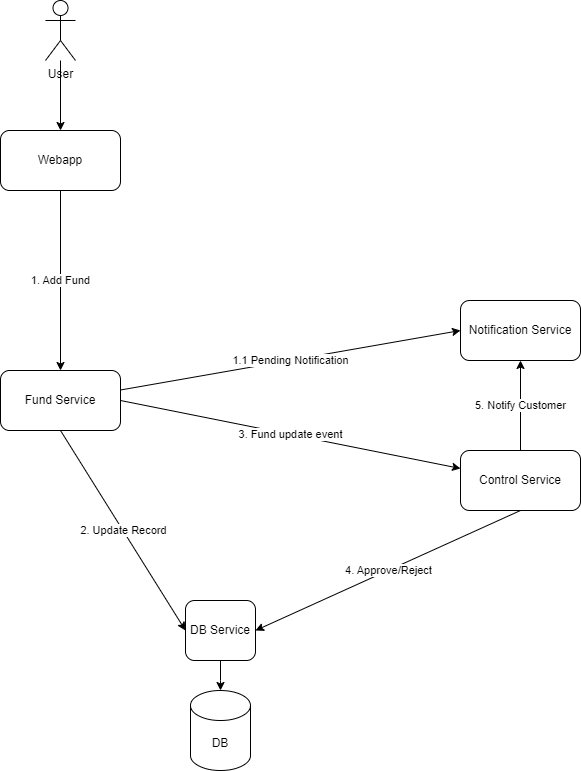

The diagram above was exported from draw.io. Its source (the exported page's mxGraphModel, read from the mxfile embedded in the PNG):
<mxGraphModel dx="1098" dy="820" grid="1" gridSize="10" guides="1" tooltips="1" connect="1" arrows="1" fold="1" page="1" pageScale="1" pageWidth="827" pageHeight="1169" math="0" shadow="0">
  <root>
    <mxCell id="WIyWlLk6GJQsqaUBKTNV-0" />
    <mxCell id="WIyWlLk6GJQsqaUBKTNV-1" parent="WIyWlLk6GJQsqaUBKTNV-0" />
    <mxCell id="KdRB_oLbZz_ilK9daXEn-0" value="Webapp" style="rounded=1;whiteSpace=wrap;html=1;" vertex="1" parent="WIyWlLk6GJQsqaUBKTNV-1">
      <mxGeometry x="120" y="250" width="120" height="60" as="geometry" />
    </mxCell>
    <mxCell id="KdRB_oLbZz_ilK9daXEn-1" value="1. Add Fund" style="endArrow=classic;html=1;rounded=0;exitX=0.5;exitY=1;exitDx=0;exitDy=0;" edge="1" parent="WIyWlLk6GJQsqaUBKTNV-1" source="KdRB_oLbZz_ilK9daXEn-0" target="KdRB_oLbZz_ilK9daXEn-2">
      <mxGeometry width="50" height="50" relative="1" as="geometry">
        <mxPoint x="390" y="720" as="sourcePoint" />
        <mxPoint x="440" y="670" as="targetPoint" />
      </mxGeometry>
    </mxCell>
    <mxCell id="KdRB_oLbZz_ilK9daXEn-2" value="Fund Service" style="rounded=1;whiteSpace=wrap;html=1;" vertex="1" parent="WIyWlLk6GJQsqaUBKTNV-1">
      <mxGeometry x="120" y="490" width="120" height="60" as="geometry" />
    </mxCell>
    <mxCell id="KdRB_oLbZz_ilK9daXEn-6" style="edgeStyle=orthogonalEdgeStyle;rounded=0;orthogonalLoop=1;jettySize=auto;html=1;entryX=0.5;entryY=0;entryDx=0;entryDy=0;entryPerimeter=0;" edge="1" parent="WIyWlLk6GJQsqaUBKTNV-1" source="KdRB_oLbZz_ilK9daXEn-3" target="KdRB_oLbZz_ilK9daXEn-4">
      <mxGeometry relative="1" as="geometry">
        <mxPoint x="370" y="800" as="targetPoint" />
        <Array as="points">
          <mxPoint x="340" y="800" />
          <mxPoint x="340" y="800" />
        </Array>
      </mxGeometry>
    </mxCell>
    <mxCell id="KdRB_oLbZz_ilK9daXEn-3" value="DB Service" style="rounded=1;whiteSpace=wrap;html=1;" vertex="1" parent="WIyWlLk6GJQsqaUBKTNV-1">
      <mxGeometry x="305" y="720" width="70" height="60" as="geometry" />
    </mxCell>
    <mxCell id="KdRB_oLbZz_ilK9daXEn-4" value="DB" style="shape=cylinder3;whiteSpace=wrap;html=1;boundedLbl=1;backgroundOutline=1;size=15;" vertex="1" parent="WIyWlLk6GJQsqaUBKTNV-1">
      <mxGeometry x="310" y="810" width="60" height="80" as="geometry" />
    </mxCell>
    <mxCell id="KdRB_oLbZz_ilK9daXEn-5" value="2. Update Record" style="endArrow=classic;html=1;rounded=0;exitX=0.5;exitY=1;exitDx=0;exitDy=0;entryX=0;entryY=0.5;entryDx=0;entryDy=0;" edge="1" parent="WIyWlLk6GJQsqaUBKTNV-1" source="KdRB_oLbZz_ilK9daXEn-2" target="KdRB_oLbZz_ilK9daXEn-3">
      <mxGeometry width="50" height="50" relative="1" as="geometry">
        <mxPoint x="390" y="720" as="sourcePoint" />
        <mxPoint x="440" y="670" as="targetPoint" />
      </mxGeometry>
    </mxCell>
    <mxCell id="KdRB_oLbZz_ilK9daXEn-7" value="Control Service" style="rounded=1;whiteSpace=wrap;html=1;" vertex="1" parent="WIyWlLk6GJQsqaUBKTNV-1">
      <mxGeometry x="580" y="570" width="120" height="60" as="geometry" />
    </mxCell>
    <mxCell id="KdRB_oLbZz_ilK9daXEn-8" value="3. Fund update event" style="endArrow=classic;html=1;rounded=0;exitX=1;exitY=0.5;exitDx=0;exitDy=0;" edge="1" parent="WIyWlLk6GJQsqaUBKTNV-1" source="KdRB_oLbZz_ilK9daXEn-2" target="KdRB_oLbZz_ilK9daXEn-7">
      <mxGeometry width="50" height="50" relative="1" as="geometry">
        <mxPoint x="390" y="720" as="sourcePoint" />
        <mxPoint x="440" y="670" as="targetPoint" />
      </mxGeometry>
    </mxCell>
    <mxCell id="KdRB_oLbZz_ilK9daXEn-10" value="4. Approve/Reject" style="endArrow=classic;html=1;rounded=0;exitX=0.5;exitY=1;exitDx=0;exitDy=0;entryX=1;entryY=0.5;entryDx=0;entryDy=0;" edge="1" parent="WIyWlLk6GJQsqaUBKTNV-1" source="KdRB_oLbZz_ilK9daXEn-7" target="KdRB_oLbZz_ilK9daXEn-3">
      <mxGeometry width="50" height="50" relative="1" as="geometry">
        <mxPoint x="390" y="720" as="sourcePoint" />
        <mxPoint x="480" y="780" as="targetPoint" />
      </mxGeometry>
    </mxCell>
    <mxCell id="KdRB_oLbZz_ilK9daXEn-12" value="Notification Service" style="rounded=1;whiteSpace=wrap;html=1;" vertex="1" parent="WIyWlLk6GJQsqaUBKTNV-1">
      <mxGeometry x="580" y="420" width="120" height="60" as="geometry" />
    </mxCell>
    <mxCell id="KdRB_oLbZz_ilK9daXEn-13" value="5. Notify Customer" style="endArrow=classic;html=1;rounded=0;exitX=0.5;exitY=0;exitDx=0;exitDy=0;" edge="1" parent="WIyWlLk6GJQsqaUBKTNV-1" source="KdRB_oLbZz_ilK9daXEn-7" target="KdRB_oLbZz_ilK9daXEn-12">
      <mxGeometry width="50" height="50" relative="1" as="geometry">
        <mxPoint x="390" y="720" as="sourcePoint" />
        <mxPoint x="440" y="670" as="targetPoint" />
      </mxGeometry>
    </mxCell>
    <mxCell id="KdRB_oLbZz_ilK9daXEn-14" value="1.1 Pending Notification" style="endArrow=classic;html=1;rounded=0;entryX=0;entryY=0.5;entryDx=0;entryDy=0;" edge="1" parent="WIyWlLk6GJQsqaUBKTNV-1" source="KdRB_oLbZz_ilK9daXEn-2" target="KdRB_oLbZz_ilK9daXEn-12">
      <mxGeometry width="50" height="50" relative="1" as="geometry">
        <mxPoint x="390" y="720" as="sourcePoint" />
        <mxPoint x="440" y="670" as="targetPoint" />
      </mxGeometry>
    </mxCell>
    <mxCell id="KdRB_oLbZz_ilK9daXEn-15" value="User" style="shape=umlActor;verticalLabelPosition=bottom;verticalAlign=top;html=1;outlineConnect=0;" vertex="1" parent="WIyWlLk6GJQsqaUBKTNV-1">
      <mxGeometry x="165" y="120" width="30" height="60" as="geometry" />
    </mxCell>
    <mxCell id="KdRB_oLbZz_ilK9daXEn-17" value="" style="endArrow=classic;html=1;rounded=0;" edge="1" parent="WIyWlLk6GJQsqaUBKTNV-1" source="KdRB_oLbZz_ilK9daXEn-15" target="KdRB_oLbZz_ilK9daXEn-0">
      <mxGeometry width="50" height="50" relative="1" as="geometry">
        <mxPoint x="390" y="720" as="sourcePoint" />
        <mxPoint x="440" y="670" as="targetPoint" />
      </mxGeometry>
    </mxCell>
  </root>
</mxGraphModel>